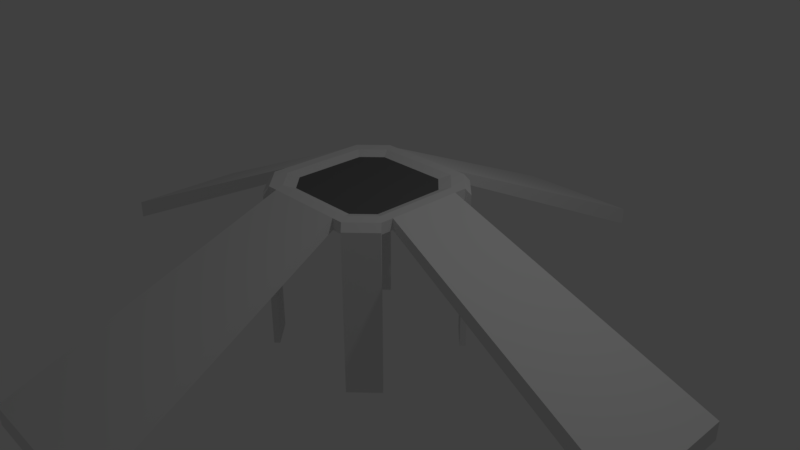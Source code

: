 # Source: Rover_Pad.blend  (saved by Blender 2.79.0; exported with 4.5.12 LTS)
import bpy
from mathutils import Matrix  # noqa: F401  (used for matrix-valued properties, if any)

bpy.ops.wm.read_factory_settings(use_empty=True)
scene = bpy.context.scene
scene.name = 'Scene'

# ---- collections
col_collection_1 = bpy.data.collections.new('Collection 1'); scene.collection.children.link(col_collection_1)

# ---- materials (node trees are filled in below, after node groups)
mat_material = bpy.data.materials.new('Material')
mat_material.alpha_threshold = 0.0
mat_material.use_transparent_shadow = False
mat_material.roughness = 0.5
mat_material.line_color = (0.0, 0.0, 0.0, 1.0)
mat_material_001 = bpy.data.materials.new('Material.001')
mat_material_001.alpha_threshold = 0.0
mat_material_001.use_transparent_shadow = False
mat_material_001.diffuse_color = (0.1473, 0.1473, 0.1473, 1.0)
mat_material_001.roughness = 0.5

# ---- material node trees

# ---- world
world_world = bpy.data.worlds.new('World'); scene.world = world_world
world_world.color = (0.05088, 0.05088, 0.05088)
world_world.use_sun_shadow = False
world_world.sun_shadow_jitter_overblur = 0.0
world_world.cycles.sampling_method = 'MANUAL'

# ---- cameras
cam_camera = bpy.data.cameras.new('Camera')
cam_camera.clip_end = 100.0
cam_camera.lens = 35.0
cam_camera.sensor_width = 32.0
cam_camera.sensor_height = 18.0
cam_camera.ortho_scale = 7.314
cam_camera.dof.focus_distance = 0.0
cam_camera.dof.aperture_fstop = 128.0

# ---- lights
light_lamp = bpy.data.lights.new('Lamp', 'POINT')
light_lamp.transmission_factor = 0.0
light_lamp.cutoff_distance = 30.0
light_lamp.energy = 100.0
light_lamp.shadow_buffer_clip_start = 1.001
light_lamp.shadow_soft_size = 0.1
light_lamp.shadow_maximum_resolution = 0.006
light_lamp.use_absolute_resolution = True

# ---- meshes
me_cube = bpy.data.meshes.new('Cube')
me_cube.from_pydata([(0.6805, 1.0, 0.885), (1.0, 0.6805, 0.885), (1.0, -0.6805, 0.885), (0.6805, -1.0, 0.885), (-0.6805, -1.0, 0.885), (-1.0, -0.6805, 0.885), (-1.0, 0.6805, 0.885), (-0.6805, 1.0, 0.885), (1.0, 0.6805, 1.034), (0.6805, 1.0, 1.034), (0.6805, -1.0, 1.034), (1.0, -0.6805, 1.034), (-1.0, -0.6805, 1.034), (-0.6805, -1.0, 1.034), (-0.6805, 1.0, 1.034), (-1.0, 0.6805, 1.034), (1.057, 0.7376, 0.885), (0.7376, 1.057, 0.885), (0.7376, 1.057, 0.9461), (1.057, 0.7376, 0.9461), (0.7376, -1.057, 0.885), (1.057, -0.7376, 0.885), (1.057, -0.7376, 0.9461), (0.7376, -1.057, 0.9461), (-1.057, -0.7376, 0.885), (-0.7376, -1.057, 0.885), (-0.7376, -1.057, 0.9461), (-1.057, -0.7376, 0.9461), (-0.7376, 1.057, 0.885), (-1.057, 0.7376, 0.885), (-1.057, 0.7376, 0.9461), (-0.7376, 1.057, 0.9461), (1.0, 0.6805, -1.238), (0.6805, 1.0, -1.238), (0.6805, -1.0, -1.238), (1.0, -0.6805, -1.238), (-1.0, -0.6805, -1.238), (-0.6805, -1.0, -1.238), (-0.6805, 1.0, -1.238), (-1.0, 0.6805, -1.238), (1.057, 0.7376, -1.238), (0.7376, 1.057, -1.238), (0.7376, -1.057, -1.238), (1.057, -0.7376, -1.238), (-1.057, -0.7376, -1.238), (-0.7376, -1.057, -1.238), (-0.7376, 1.057, -1.238), (-1.057, 0.7376, -1.238), (4.503, -0.8566, -0.7728), (-0.5327, -1.0, 1.034), (0.5327, -1.0, 1.034), (0.8972, -4.503, -0.5224), (-0.5327, -1.0, 0.885), (0.5327, -1.0, 0.885), (-0.8972, 4.503, -0.5224), (1.0, -0.5086, 1.034), (1.0, 0.5086, 1.034), (0.8972, -4.503, -0.7728), (1.0, 0.5086, 0.885), (1.0, -0.5086, 0.885), (4.503, -0.8566, -0.5224), (0.5327, 1.0, 1.034), (-0.5327, 1.0, 1.034), (-0.8972, -4.503, -0.7728), (0.5327, 1.0, 0.885), (-0.5327, 1.0, 0.885), (-0.8972, 4.503, -0.7727), (-1.0, 0.5086, 1.034), (-1.0, -0.5086, 1.034), (-0.8972, -4.503, -0.5224), (-1.0, 0.5086, 0.885), (-1.0, -0.5086, 0.885), (4.503, 0.8566, -0.5224), (-4.503, 0.8566, -0.5224), (-4.503, 0.8566, -0.7728), (4.503, 0.8566, -0.7728), (0.8972, 4.503, -0.7727), (0.8972, 4.503, -0.5224), (-4.503, -0.8566, -0.5224), (-4.503, -0.8566, -0.7728), (0.5863, 0.8616, 1.034), (0.8616, 0.5863, 1.034), (0.8616, -0.5863, 1.034), (0.5863, -0.8616, 1.034), (-0.5863, -0.8616, 1.034), (-0.8616, -0.5863, 1.034), (-0.8616, 0.5863, 1.034), (-0.5863, 0.8616, 1.034), (0.8616, -0.4382, 1.034), (0.4589, 0.8616, 1.034), (-0.4589, -0.8616, 1.034), (-0.8616, 0.4382, 1.034), (0.4589, -0.8616, 1.034), (0.8616, 0.4382, 1.034), (-0.4589, 0.8616, 1.034), (-0.8616, -0.4382, 1.034), (0.4981, 0.732, 0.9856), (0.732, 0.4981, 0.9856), (0.732, -0.4981, 0.9856), (0.4981, -0.732, 0.9856), (-0.4981, -0.732, 0.9856), (-0.732, -0.4981, 0.9856), (-0.732, 0.4981, 0.9856), (-0.4981, 0.732, 0.9856), (0.732, -0.3723, 0.9856), (0.3899, 0.732, 0.9856), (-0.3899, -0.732, 0.9856), (-0.732, 0.3723, 0.9856), (0.3899, -0.732, 0.9856), (0.732, 0.3722, 0.9856), (-0.3899, 0.732, 0.9856), (-0.732, -0.3722, 0.9856)], [], [(62, 65, 7, 14), (0, 1, 58, 59, 2, 3, 53, 52, 4, 5, 71, 70, 6, 7, 65, 64), (70, 67, 15, 6), (9, 61, 89, 80), (52, 49, 13, 4), (14, 7, 28, 31), (5, 4, 37, 36), (10, 3, 20, 23), (15, 14, 31, 30), (59, 55, 11, 2), (17, 18, 19, 16), (21, 22, 23, 20), (25, 26, 27, 24), (29, 30, 31, 28), (1, 0, 33, 32), (0, 9, 18, 17), (4, 13, 26, 25), (9, 8, 19, 18), (13, 12, 27, 26), (8, 1, 16, 19), (12, 5, 24, 27), (0, 17, 41, 33), (29, 28, 46, 47), (2, 11, 22, 21), (6, 15, 30, 29), (11, 10, 23, 22), (32, 33, 41, 40), (36, 37, 45, 44), (34, 35, 43, 42), (38, 39, 47, 46), (16, 1, 32, 40), (2, 21, 43, 35), (28, 7, 38, 46), (17, 16, 40, 41), (6, 29, 47, 39), (25, 24, 44, 45), (4, 25, 45, 37), (24, 5, 36, 44), (3, 2, 35, 34), (7, 6, 39, 38), (20, 3, 34, 42), (21, 20, 42, 43), (3, 10, 50, 53), (71, 68, 78, 79), (65, 62, 54, 66), (1, 8, 56, 58), (9, 0, 64, 61), (70, 71, 79, 74), (5, 12, 68, 71), (57, 51, 69, 63), (75, 72, 60, 48), (77, 76, 66, 54), (79, 78, 73, 74), (64, 65, 66, 76), (67, 70, 74, 73), (59, 58, 75, 48), (55, 59, 48, 60), (53, 50, 51, 57), (52, 53, 57, 63), (61, 64, 76, 77), (49, 52, 63, 69), (58, 56, 72, 75), (61, 77, 54, 62), (55, 60, 72, 56), (49, 69, 51, 50), (67, 73, 78, 68), (94, 87, 103, 110), (55, 56, 93, 88), (14, 15, 86, 87), (13, 49, 90, 84), (56, 8, 81, 93), (49, 50, 92, 90), (15, 67, 91, 86), (50, 10, 83, 92), (8, 9, 80, 81), (11, 55, 88, 82), (12, 13, 84, 85), (67, 68, 95, 91), (68, 12, 85, 95), (61, 62, 94, 89), (62, 14, 87, 94), (10, 11, 82, 83), (97, 96, 105, 110, 103, 102, 107, 111, 101, 100, 106, 108, 99, 98, 104, 109), (84, 90, 106, 100), (91, 95, 111, 107), (86, 91, 107, 102), (81, 80, 96, 97), (95, 85, 101, 111), (90, 92, 108, 106), (83, 82, 98, 99), (92, 83, 99, 108), (85, 84, 100, 101), (88, 93, 109, 104), (87, 86, 102, 103), (93, 81, 97, 109), (82, 88, 104, 98), (89, 94, 110, 105), (80, 89, 105, 96)])
me_cube.polygons.foreach_set('material_index', [0, 0, 0, 0, 0, 0, 0, 0, 0, 0, 0, 0, 0, 0, 0, 0, 0, 0, 0, 0, 0, 0, 0, 0, 0, 0, 0, 0, 0, 0, 0, 0, 0, 0, 0, 0, 0, 0, 0, 0, 0, 0, 0, 0, 0, 0, 0, 0, 0, 0, 0, 0, 0, 0, 0, 0, 0, 0, 0, 0, 0, 0, 0, 0, 0, 0, 0, 0, 0, 0, 0, 0, 0, 0, 0, 0, 0, 0, 0, 0, 0, 0, 1, 0, 0, 0, 0, 0, 0, 0, 0, 0, 0, 0, 0, 0, 0, 0])
me_cube.materials.append(mat_material)
me_cube.materials.append(mat_material_001)
me_cube.use_remesh_preserve_volume = False
me_cube.use_remesh_preserve_attributes = False
me_cube.use_mirror_vertex_groups = False
me_cube.update()

# ---- objects
ob_cube = bpy.data.objects.new('Cube', me_cube)
ob_lamp = bpy.data.objects.new('Lamp', light_lamp)
ob_camera = bpy.data.objects.new('Camera', cam_camera)

# ---- transforms, parenting, visibility, modifiers, constraints
ob_cube.location = (0.0, 0.0, 0.0)
ob_cube.lock_rotations_4d = False
ob_cube.empty_display_type = 'ARROWS'
ob_cube.lineart.crease_threshold = 0.0
ob_lamp.location = (4.076, 1.005, 5.904)
ob_lamp.rotation_euler = (0.6503, 0.05522, 1.866)
ob_lamp.lock_rotations_4d = False
ob_lamp.empty_display_type = 'ARROWS'
ob_lamp.color = (0.0, 0.0, 0.0, 0.0)
ob_lamp.lineart.crease_threshold = 0.0
ob_camera.location = (7.481, -6.508, 5.344)
ob_camera.rotation_euler = (1.109, 0.0, 0.8149)
ob_camera.lock_rotations_4d = False
ob_camera.empty_display_type = 'ARROWS'
ob_camera.color = (0.0, 0.0, 0.0, 0.0)
ob_camera.display_type = 'WIRE'
ob_camera.lineart.crease_threshold = 0.0

# ---- collection membership
col_collection_1.objects.link(ob_cube)
col_collection_1.objects.link(ob_lamp)
col_collection_1.objects.link(ob_camera)

# ---- scene / render settings (as saved in the file)
scene.camera = ob_camera
scene.frame_start = 1; scene.frame_end = 250; scene.frame_set(1)
scene.render.engine = 'BLENDER_EEVEE_NEXT'
scene.render.resolution_percentage = 50
scene.render.dither_intensity = 0.0
scene.cycles.use_denoising = False
scene.cycles.samples = 128
scene.cycles.sampling_pattern = 'TABULATED_SOBOL'
scene.cycles.use_adaptive_sampling = False
scene.cycles.use_light_tree = False
scene.cycles.blur_glossy = 0.0
scene.cycles.sample_clamp_indirect = 0.0
scene.view_settings.view_transform = 'Standard'
bpy.context.view_layer.update()
